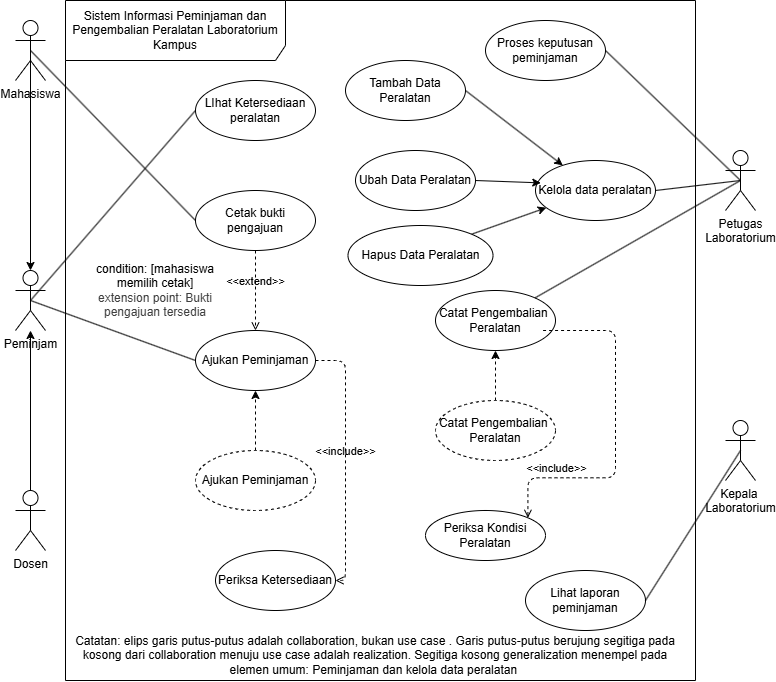

The diagram above was exported from draw.io. Its source (the exported page's mxGraphModel, read from the mxfile embedded in the PNG):
<mxGraphModel dx="1041" dy="620" grid="1" gridSize="10" guides="1" tooltips="1" connect="1" arrows="1" fold="1" page="1" pageScale="1" pageWidth="850" pageHeight="1100" math="0" shadow="0">
  <root>
    <mxCell id="0" />
    <mxCell id="1" parent="0" />
    <mxCell id="K4Xheo3HPOgEIwpPZPxT-1" parent="1" style="shape=umlFrame;whiteSpace=wrap;html=1;pointerEvents=0;recursiveResize=0;container=1;collapsible=0;width=220;height=60;" value="&lt;font face=&quot;Helvetica&quot;&gt;Sistem Informasi Peminjaman dan Pengembalian Peralatan Laboratorium&lt;br&gt;Kampus&lt;/font&gt;" vertex="1">
      <mxGeometry height="680" width="630" x="130" y="260" as="geometry" />
    </mxCell>
    <mxCell id="K4Xheo3HPOgEIwpPZPxT-2" parent="K4Xheo3HPOgEIwpPZPxT-1" style="ellipse;html=1;whiteSpace=wrap;" value="LIhat Ketersediaan&lt;div&gt;peralatan&lt;/div&gt;" vertex="1">
      <mxGeometry height="60" width="120" x="130" y="80" as="geometry" />
    </mxCell>
    <mxCell id="K4Xheo3HPOgEIwpPZPxT-3" parent="K4Xheo3HPOgEIwpPZPxT-1" style="ellipse;html=1;whiteSpace=wrap;" value="Kelola data peralatan" vertex="1">
      <mxGeometry height="60" width="120" x="470" y="160" as="geometry" />
    </mxCell>
    <mxCell id="K4Xheo3HPOgEIwpPZPxT-15" parent="K4Xheo3HPOgEIwpPZPxT-1" style="ellipse;html=1;whiteSpace=wrap;" value="&lt;span style=&quot;color: rgb(0, 0, 0);&quot;&gt;Ajukan Peminjaman&lt;/span&gt;" vertex="1">
      <mxGeometry height="60" width="120" x="130" y="330" as="geometry" />
    </mxCell>
    <mxCell id="K4Xheo3HPOgEIwpPZPxT-16" parent="K4Xheo3HPOgEIwpPZPxT-1" style="ellipse;html=1;whiteSpace=wrap;" value="Cetak bukti pengajuan" vertex="1">
      <mxGeometry height="60" width="120" x="130" y="190" as="geometry" />
    </mxCell>
    <mxCell id="k17dw3YefSxTNJOJCFSM-18" edge="1" parent="K4Xheo3HPOgEIwpPZPxT-1" source="K4Xheo3HPOgEIwpPZPxT-17" style="edgeStyle=none;html=1;exitX=1;exitY=0.5;exitDx=0;exitDy=0;" target="K4Xheo3HPOgEIwpPZPxT-3">
      <mxGeometry relative="1" as="geometry" />
    </mxCell>
    <mxCell id="K4Xheo3HPOgEIwpPZPxT-17" parent="K4Xheo3HPOgEIwpPZPxT-1" style="ellipse;html=1;whiteSpace=wrap;" value="Tambah Data Peralatan" vertex="1">
      <mxGeometry height="60" width="120" x="280" y="60" as="geometry" />
    </mxCell>
    <mxCell id="K4Xheo3HPOgEIwpPZPxT-18" parent="K4Xheo3HPOgEIwpPZPxT-1" style="ellipse;html=1;whiteSpace=wrap;" value="Proses keputusan peminjaman" vertex="1">
      <mxGeometry height="60" width="120" x="420" y="20" as="geometry" />
    </mxCell>
    <mxCell id="K4Xheo3HPOgEIwpPZPxT-19" parent="K4Xheo3HPOgEIwpPZPxT-1" style="ellipse;html=1;whiteSpace=wrap;" value="Lihat laporan peminjaman" vertex="1">
      <mxGeometry height="60" width="120" x="460" y="570" as="geometry" />
    </mxCell>
    <mxCell id="k17dw3YefSxTNJOJCFSM-7" edge="1" parent="K4Xheo3HPOgEIwpPZPxT-1" source="K4Xheo3HPOgEIwpPZPxT-16" style="html=1;verticalAlign=bottom;labelBackgroundColor=none;endArrow=open;endFill=0;dashed=1;exitX=0.5;exitY=1;exitDx=0;exitDy=0;entryX=0.5;entryY=0;entryDx=0;entryDy=0;" target="K4Xheo3HPOgEIwpPZPxT-15" value="&amp;lt;&amp;lt;extend&amp;gt;&amp;gt;">
      <mxGeometry relative="1" width="160" as="geometry">
        <mxPoint x="90" y="190" as="sourcePoint" />
        <mxPoint x="250" y="190" as="targetPoint" />
      </mxGeometry>
    </mxCell>
    <mxCell id="k17dw3YefSxTNJOJCFSM-8" parent="K4Xheo3HPOgEIwpPZPxT-1" style="ellipse;html=1;whiteSpace=wrap;" value="Ubah Data Peralatan" vertex="1">
      <mxGeometry height="60" width="120" x="290" y="150" as="geometry" />
    </mxCell>
    <mxCell id="k17dw3YefSxTNJOJCFSM-16" edge="1" parent="K4Xheo3HPOgEIwpPZPxT-1" source="k17dw3YefSxTNJOJCFSM-9" style="edgeStyle=none;html=1;exitX=1;exitY=0;exitDx=0;exitDy=0;" target="K4Xheo3HPOgEIwpPZPxT-3">
      <mxGeometry relative="1" as="geometry" />
    </mxCell>
    <mxCell id="k17dw3YefSxTNJOJCFSM-9" parent="K4Xheo3HPOgEIwpPZPxT-1" style="ellipse;html=1;whiteSpace=wrap;" value="Hapus Data Peralatan" vertex="1">
      <mxGeometry height="60" width="145" x="282.5" y="225" as="geometry" />
    </mxCell>
    <mxCell id="k17dw3YefSxTNJOJCFSM-11" parent="K4Xheo3HPOgEIwpPZPxT-1" style="ellipse;html=1;whiteSpace=wrap;" value="Periksa Ketersediaan" vertex="1">
      <mxGeometry height="60" width="120" x="150" y="550" as="geometry" />
    </mxCell>
    <mxCell id="k17dw3YefSxTNJOJCFSM-12" edge="1" parent="K4Xheo3HPOgEIwpPZPxT-1" source="K4Xheo3HPOgEIwpPZPxT-15" style="html=1;verticalAlign=bottom;labelBackgroundColor=none;endArrow=open;endFill=0;dashed=1;entryX=1;entryY=0.5;entryDx=0;entryDy=0;exitX=1;exitY=0.5;exitDx=0;exitDy=0;edgeStyle=orthogonalEdgeStyle;" target="k17dw3YefSxTNJOJCFSM-11" value="&amp;lt;&amp;lt;include&amp;gt;&amp;gt;">
      <mxGeometry relative="1" width="160" as="geometry">
        <mxPoint x="200" y="420" as="sourcePoint" />
        <mxPoint x="360" y="420" as="targetPoint" />
      </mxGeometry>
    </mxCell>
    <mxCell id="k17dw3YefSxTNJOJCFSM-17" edge="1" parent="K4Xheo3HPOgEIwpPZPxT-1" source="k17dw3YefSxTNJOJCFSM-8" style="edgeStyle=none;html=1;exitX=1;exitY=0.5;exitDx=0;exitDy=0;entryX=0.044;entryY=0.373;entryDx=0;entryDy=0;entryPerimeter=0;" target="K4Xheo3HPOgEIwpPZPxT-3">
      <mxGeometry relative="1" as="geometry" />
    </mxCell>
    <mxCell id="k17dw3YefSxTNJOJCFSM-21" parent="K4Xheo3HPOgEIwpPZPxT-1" style="text;html=1;whiteSpace=wrap;strokeColor=none;fillColor=none;align=center;verticalAlign=middle;rounded=0;" value="&lt;span style=&quot;color: rgb(0, 0, 0);&quot;&gt;condition: [mahasiswa memilih cetak]&lt;/span&gt;&lt;div style=&quot;color: rgb(63, 63, 63); scrollbar-color: rgba(168, 169, 170, 0.52) rgb(18, 19, 20);&quot;&gt;extension point: Bukti pengajuan tersedia&lt;/div&gt;" vertex="1">
      <mxGeometry height="60" width="160" x="10" y="260" as="geometry" />
    </mxCell>
    <mxCell id="k17dw3YefSxTNJOJCFSM-24" parent="K4Xheo3HPOgEIwpPZPxT-1" style="ellipse;html=1;whiteSpace=wrap;" value="Catat Pengembalian&amp;nbsp;&lt;div&gt;Peralatan&lt;/div&gt;" vertex="1">
      <mxGeometry height="60" width="120" x="370" y="290" as="geometry" />
    </mxCell>
    <mxCell id="k17dw3YefSxTNJOJCFSM-25" parent="K4Xheo3HPOgEIwpPZPxT-1" style="ellipse;html=1;whiteSpace=wrap;" value="Periksa Kondisi Peralatan" vertex="1">
      <mxGeometry height="50" width="120" x="360" y="510" as="geometry" />
    </mxCell>
    <mxCell id="k17dw3YefSxTNJOJCFSM-27" edge="1" parent="K4Xheo3HPOgEIwpPZPxT-1" style="html=1;verticalAlign=bottom;labelBackgroundColor=none;endArrow=open;endFill=0;dashed=1;edgeStyle=orthogonalEdgeStyle;entryX=1;entryY=0;entryDx=0;entryDy=0;" target="k17dw3YefSxTNJOJCFSM-25" value="&amp;lt;&amp;lt;include&amp;gt;&amp;gt;">
      <mxGeometry relative="1" width="160" x="0.607" as="geometry">
        <mxPoint as="offset" />
        <Array as="points">
          <mxPoint x="550" y="330" />
          <mxPoint x="550" y="477.3" />
          <mxPoint x="462.4" y="477.3" />
        </Array>
        <mxPoint x="477.57" y="330" as="sourcePoint" />
        <mxPoint x="449.99640687119296" y="477.3223304703363" as="targetPoint" />
      </mxGeometry>
    </mxCell>
    <mxCell id="k17dw3YefSxTNJOJCFSM-29" edge="1" parent="K4Xheo3HPOgEIwpPZPxT-1" source="k17dw3YefSxTNJOJCFSM-28" style="edgeStyle=none;html=1;dashed=1;" target="k17dw3YefSxTNJOJCFSM-24" value="">
      <mxGeometry relative="1" as="geometry" />
    </mxCell>
    <mxCell id="k17dw3YefSxTNJOJCFSM-28" parent="K4Xheo3HPOgEIwpPZPxT-1" style="ellipse;html=1;whiteSpace=wrap;dashed=1;" value="Catat Pengembalian&amp;nbsp;&lt;div&gt;Peralatan&lt;/div&gt;" vertex="1">
      <mxGeometry height="60" width="120" x="370" y="400" as="geometry" />
    </mxCell>
    <mxCell id="k17dw3YefSxTNJOJCFSM-32" edge="1" parent="K4Xheo3HPOgEIwpPZPxT-1" source="k17dw3YefSxTNJOJCFSM-30" style="edgeStyle=none;html=1;entryX=0.5;entryY=1;entryDx=0;entryDy=0;dashed=1;" target="K4Xheo3HPOgEIwpPZPxT-15" value="">
      <mxGeometry relative="1" as="geometry" />
    </mxCell>
    <mxCell id="k17dw3YefSxTNJOJCFSM-30" parent="K4Xheo3HPOgEIwpPZPxT-1" style="ellipse;html=1;whiteSpace=wrap;dashed=1;" value="&lt;span style=&quot;color: rgb(0, 0, 0);&quot;&gt;Ajukan Peminjaman&lt;/span&gt;" vertex="1">
      <mxGeometry height="60" width="120" x="130" y="450" as="geometry" />
    </mxCell>
    <mxCell id="k17dw3YefSxTNJOJCFSM-33" parent="K4Xheo3HPOgEIwpPZPxT-1" style="text;html=1;whiteSpace=wrap;strokeColor=none;fillColor=none;align=center;verticalAlign=middle;rounded=0;" value="Catatan: elips garis putus-putus adalah collaboration, bukan use case . Garis putus-putus berujung segitiga pada kosong dari collaboration menuju use case adalah realization. Segitiga kosong generalization menempel pada elemen umum: Peminjaman dan kelola data peralatan&amp;nbsp;" vertex="1">
      <mxGeometry height="30" width="620" y="640" as="geometry" />
    </mxCell>
    <mxCell id="K4Xheo3HPOgEIwpPZPxT-5" parent="1" style="shape=umlActor;verticalLabelPosition=bottom;verticalAlign=top;html=1;" value="Mahasiswa" vertex="1">
      <mxGeometry height="60" width="30" x="80" y="280" as="geometry" />
    </mxCell>
    <mxCell id="K4Xheo3HPOgEIwpPZPxT-6" edge="1" parent="1" source="K4Xheo3HPOgEIwpPZPxT-7" style="rounded=0;orthogonalLoop=1;jettySize=auto;html=1;entryX=1;entryY=0.5;entryDx=0;entryDy=0;endArrow=none;endFill=0;exitX=0.5;exitY=0.5;exitDx=0;exitDy=0;exitPerimeter=0;" target="K4Xheo3HPOgEIwpPZPxT-3">
      <mxGeometry relative="1" as="geometry" />
    </mxCell>
    <mxCell id="k17dw3YefSxTNJOJCFSM-26" edge="1" parent="1" source="K4Xheo3HPOgEIwpPZPxT-7" style="edgeStyle=none;html=1;exitX=0.5;exitY=0.5;exitDx=0;exitDy=0;exitPerimeter=0;endArrow=none;endFill=0;" target="k17dw3YefSxTNJOJCFSM-24">
      <mxGeometry relative="1" as="geometry" />
    </mxCell>
    <mxCell id="K4Xheo3HPOgEIwpPZPxT-7" parent="1" style="shape=umlActor;verticalLabelPosition=bottom;verticalAlign=top;html=1;" value="Petugas &lt;br&gt;Laboratorium" vertex="1">
      <mxGeometry height="60" width="30" x="790" y="410" as="geometry" />
    </mxCell>
    <mxCell id="K4Xheo3HPOgEIwpPZPxT-21" parent="1" style="shape=umlActor;verticalLabelPosition=bottom;verticalAlign=top;html=1;" value="Kepala&amp;nbsp;&lt;div&gt;Laboratorium&lt;/div&gt;" vertex="1">
      <mxGeometry height="60" width="30" x="790" y="680" as="geometry" />
    </mxCell>
    <mxCell id="K4Xheo3HPOgEIwpPZPxT-24" edge="1" parent="1" source="K4Xheo3HPOgEIwpPZPxT-5" style="rounded=0;orthogonalLoop=1;jettySize=auto;html=1;entryX=0;entryY=0.5;entryDx=0;entryDy=0;endArrow=none;endFill=0;exitX=0.5;exitY=0.5;exitDx=0;exitDy=0;exitPerimeter=0;" target="K4Xheo3HPOgEIwpPZPxT-16">
      <mxGeometry relative="1" as="geometry">
        <mxPoint x="227" y="426" as="sourcePoint" />
        <mxPoint x="340" y="410" as="targetPoint" />
      </mxGeometry>
    </mxCell>
    <mxCell id="K4Xheo3HPOgEIwpPZPxT-25" edge="1" parent="1" source="K4Xheo3HPOgEIwpPZPxT-7" style="rounded=0;orthogonalLoop=1;jettySize=auto;html=1;entryX=1;entryY=0.5;entryDx=0;entryDy=0;endArrow=none;endFill=0;exitX=0.5;exitY=0.5;exitDx=0;exitDy=0;exitPerimeter=0;" target="K4Xheo3HPOgEIwpPZPxT-18">
      <mxGeometry relative="1" as="geometry">
        <mxPoint x="765" y="415" as="sourcePoint" />
        <mxPoint x="650" y="300" as="targetPoint" />
      </mxGeometry>
    </mxCell>
    <mxCell id="K4Xheo3HPOgEIwpPZPxT-26" edge="1" parent="1" source="K4Xheo3HPOgEIwpPZPxT-21" style="rounded=0;orthogonalLoop=1;jettySize=auto;html=1;entryX=1;entryY=0.5;entryDx=0;entryDy=0;endArrow=none;endFill=0;exitX=0.5;exitY=0.5;exitDx=0;exitDy=0;exitPerimeter=0;" target="K4Xheo3HPOgEIwpPZPxT-19">
      <mxGeometry relative="1" as="geometry">
        <mxPoint x="775" y="425" as="sourcePoint" />
        <mxPoint x="650" y="455" as="targetPoint" />
      </mxGeometry>
    </mxCell>
    <mxCell id="k17dw3YefSxTNJOJCFSM-23" edge="1" parent="1" source="k17dw3YefSxTNJOJCFSM-1" style="edgeStyle=none;html=1;exitX=0.5;exitY=0.5;exitDx=0;exitDy=0;exitPerimeter=0;entryX=0;entryY=0.5;entryDx=0;entryDy=0;endArrow=none;endFill=0;" target="K4Xheo3HPOgEIwpPZPxT-15">
      <mxGeometry relative="1" as="geometry" />
    </mxCell>
    <mxCell id="k17dw3YefSxTNJOJCFSM-1" parent="1" style="shape=umlActor;verticalLabelPosition=bottom;verticalAlign=top;html=1;" value="Peminjam" vertex="1">
      <mxGeometry height="60" width="30" x="80" y="530" as="geometry" />
    </mxCell>
    <mxCell id="k17dw3YefSxTNJOJCFSM-15" edge="1" parent="1" source="k17dw3YefSxTNJOJCFSM-2" style="edgeStyle=none;html=1;" target="k17dw3YefSxTNJOJCFSM-1">
      <mxGeometry relative="1" as="geometry" />
    </mxCell>
    <mxCell id="k17dw3YefSxTNJOJCFSM-2" parent="1" style="shape=umlActor;verticalLabelPosition=bottom;verticalAlign=top;html=1;" value="Dosen" vertex="1">
      <mxGeometry height="60" width="30" x="80" y="750" as="geometry" />
    </mxCell>
    <mxCell id="k17dw3YefSxTNJOJCFSM-4" edge="1" parent="1" source="k17dw3YefSxTNJOJCFSM-1" style="rounded=0;orthogonalLoop=1;jettySize=auto;html=1;entryX=0;entryY=0.5;entryDx=0;entryDy=0;endArrow=none;endFill=0;exitX=0.5;exitY=0.5;exitDx=0;exitDy=0;exitPerimeter=0;" target="K4Xheo3HPOgEIwpPZPxT-2">
      <mxGeometry relative="1" as="geometry">
        <mxPoint x="280" y="350" as="sourcePoint" />
        <mxPoint x="385" y="570" as="targetPoint" />
      </mxGeometry>
    </mxCell>
    <mxCell id="k17dw3YefSxTNJOJCFSM-14" edge="1" parent="1" source="K4Xheo3HPOgEIwpPZPxT-5" style="edgeStyle=none;html=1;exitX=0.5;exitY=0.5;exitDx=0;exitDy=0;exitPerimeter=0;entryX=0.5;entryY=0;entryDx=0;entryDy=0;entryPerimeter=0;" target="k17dw3YefSxTNJOJCFSM-1">
      <mxGeometry relative="1" as="geometry" />
    </mxCell>
  </root>
</mxGraphModel>